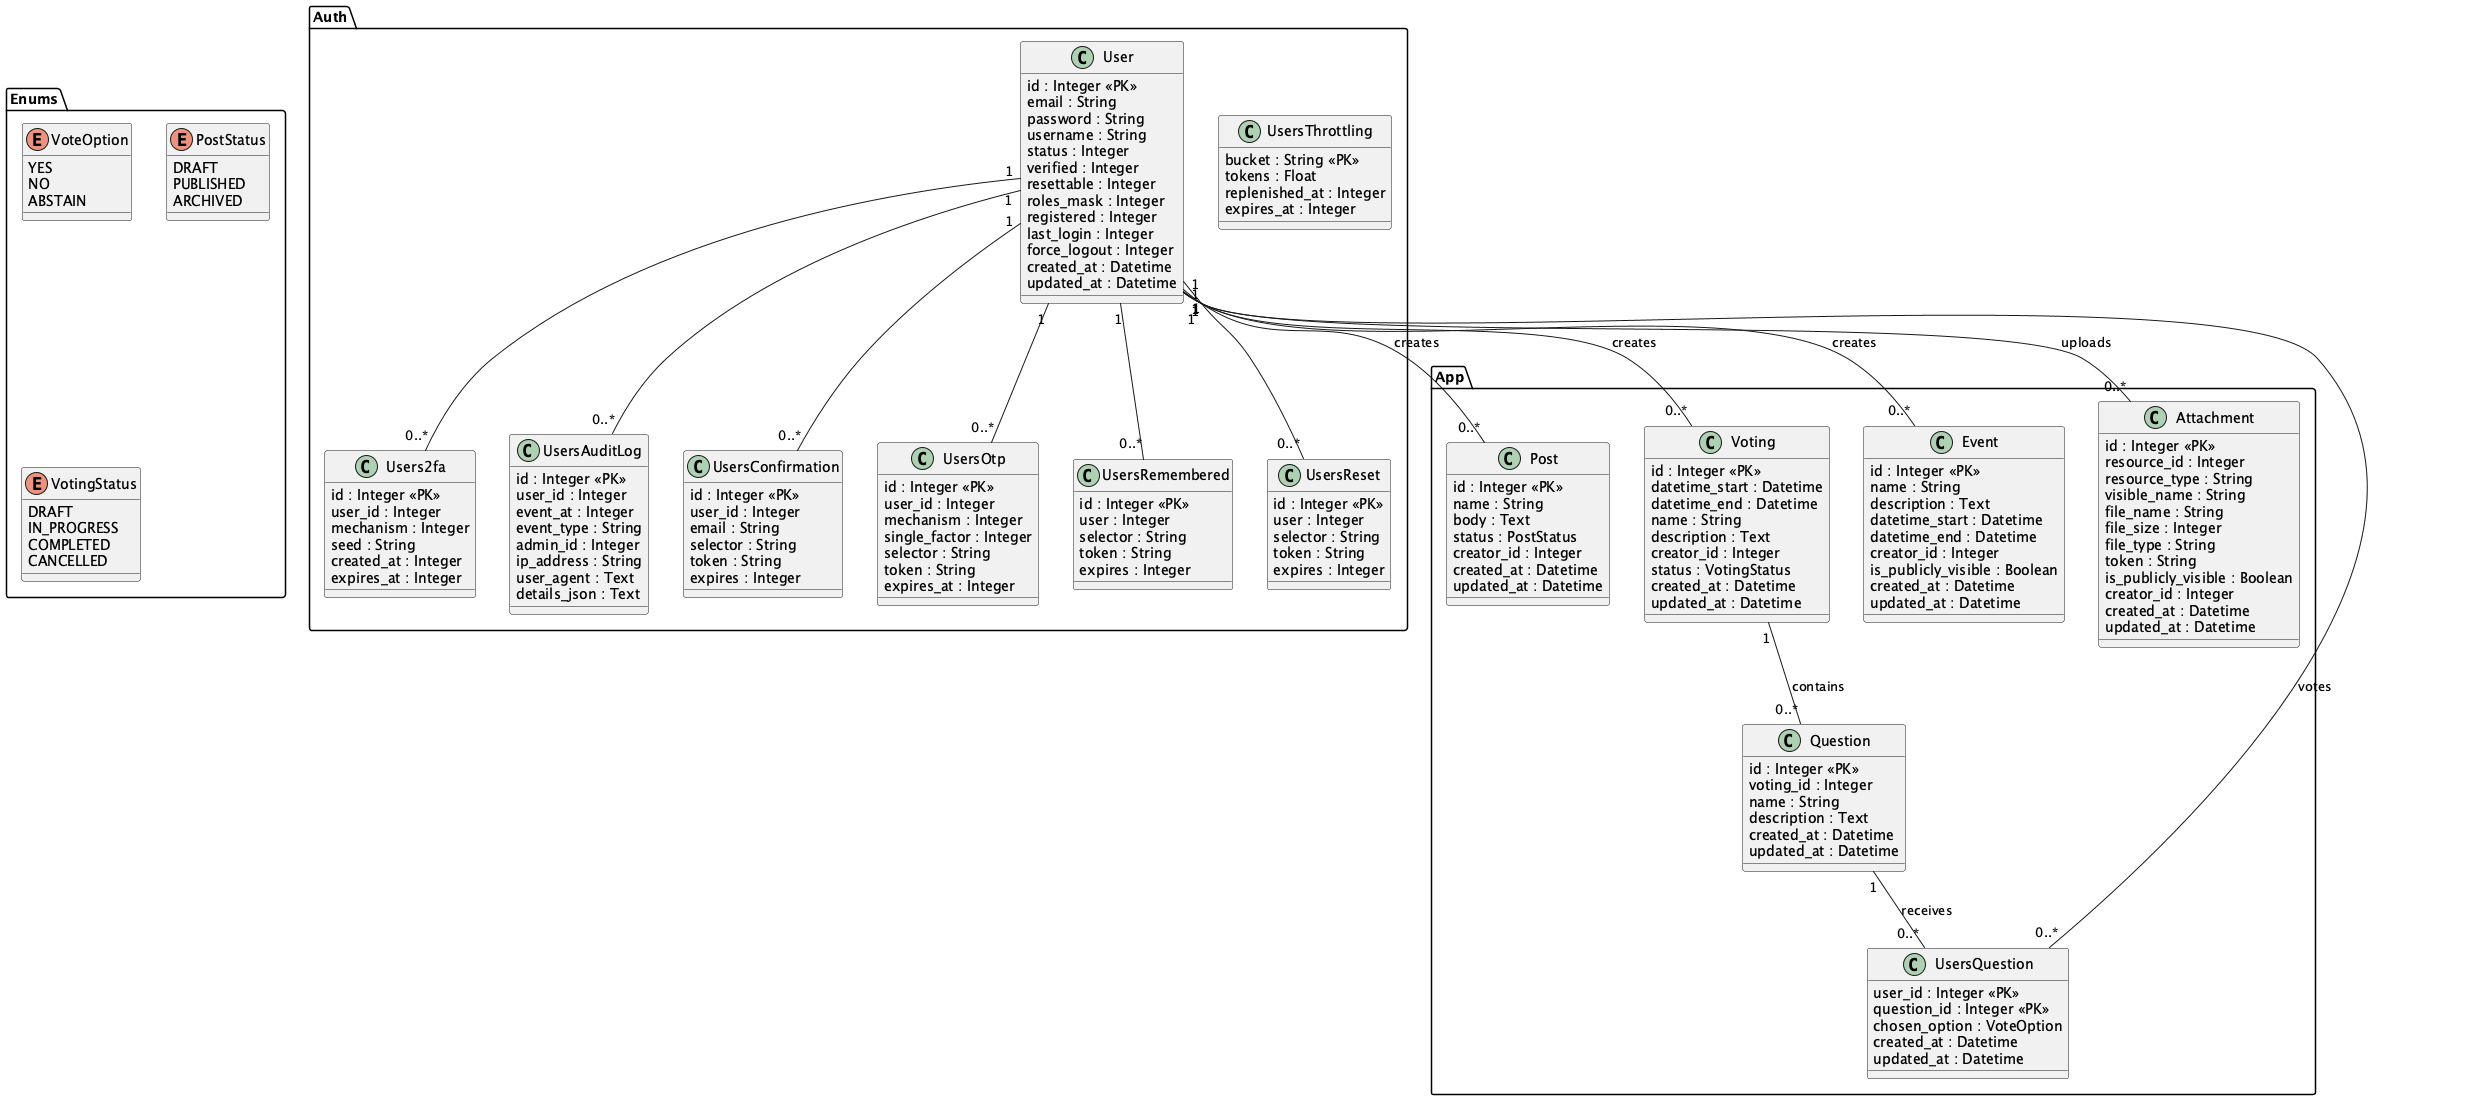

The diagram above was rendered by PlantUML. Its source (embedded in the PNG):
@startuml "Full Database Schema Class Diagram"

package "Enums" {
  enum VoteOption {
    YES
    NO
    ABSTAIN
  }

  enum PostStatus {
    DRAFT
    PUBLISHED
    ARCHIVED
  }

  enum VotingStatus {
    DRAFT
    IN_PROGRESS
    COMPLETED
    CANCELLED
  }
}

package "Auth" {
  class User {
    id : Integer <<PK>>
    email : String
    password : String
    username : String
    status : Integer
    verified : Integer
    resettable : Integer
    roles_mask : Integer
    registered : Integer
    last_login : Integer
    force_logout : Integer
    created_at : Datetime
    updated_at : Datetime
  }

  class Users2fa {
    id : Integer <<PK>>
    user_id : Integer
    mechanism : Integer
    seed : String
    created_at : Integer
    expires_at : Integer
  }

  class UsersAuditLog {
    id : Integer <<PK>>
    user_id : Integer
    event_at : Integer
    event_type : String
    admin_id : Integer
    ip_address : String
    user_agent : Text
    details_json : Text
  }

  class UsersConfirmation {
    id : Integer <<PK>>
    user_id : Integer
    email : String
    selector : String
    token : String
    expires : Integer
  }

  class UsersOtp {
    id : Integer <<PK>>
    user_id : Integer
    mechanism : Integer
    single_factor : Integer
    selector : String
    token : String
    expires_at : Integer
  }

  class UsersRemembered {
    id : Integer <<PK>>
    user : Integer
    selector : String
    token : String
    expires : Integer
  }

  class UsersReset {
    id : Integer <<PK>>
    user : Integer
    selector : String
    token : String
    expires : Integer
  }

  class UsersThrottling {
    bucket : String <<PK>>
    tokens : Float
    replenished_at : Integer
    expires_at : Integer
  }
}

package "App" {
  class Post {
    id : Integer <<PK>>
    name : String
    body : Text
    status : PostStatus
    creator_id : Integer
    created_at : Datetime
    updated_at : Datetime
  }

  class Voting {
    id : Integer <<PK>>
    datetime_start : Datetime
    datetime_end : Datetime
    name : String
    description : Text
    creator_id : Integer
    status : VotingStatus
    created_at : Datetime
    updated_at : Datetime
  }

  class Question {
    id : Integer <<PK>>
    voting_id : Integer
    name : String
    description : Text
    created_at : Datetime
    updated_at : Datetime
  }

  class UsersQuestion {
    user_id : Integer <<PK>>
    question_id : Integer <<PK>>
    chosen_option : VoteOption
    created_at : Datetime
    updated_at : Datetime
  }

  class Event {
    id : Integer <<PK>>
    name : String
    description : Text
    datetime_start : Datetime
    datetime_end : Datetime
    creator_id : Integer
    is_publicly_visible : Boolean
    created_at : Datetime
    updated_at : Datetime
  }

  class Attachment {
    id : Integer <<PK>>
    resource_id : Integer
    resource_type : String
    visible_name : String
    file_name : String
    file_size : Integer
    file_type : String
    token : String
    is_publicly_visible : Boolean
    creator_id : Integer
    created_at : Datetime
    updated_at : Datetime
  }
}

' VAZBY (Relationships)

' Vazby k entitě User (Aplikace) - propojení napříč balíčky Auth a App
User "1" -- "0..*" Post : creates
User "1" -- "0..*" Voting : creates
User "1" -- "0..*" Event : creates
User "1" -- "0..*" Attachment : uploads
User "1" -- "0..*" UsersQuestion : votes

' Vazby k entitě User (Auth) - uvnitř balíčku Auth
User "1" -- "0..*" Users2fa
User "1" -- "0..*" UsersAuditLog
User "1" -- "0..*" UsersConfirmation
User "1" -- "0..*" UsersOtp
User "1" -- "0..*" UsersRemembered
User "1" -- "0..*" UsersReset

' Ostatní vazby v aplikaci - uvnitř balíčku App
Voting "1" -- "0..*" Question : contains
Question "1" -- "0..*" UsersQuestion : receives

@enduml